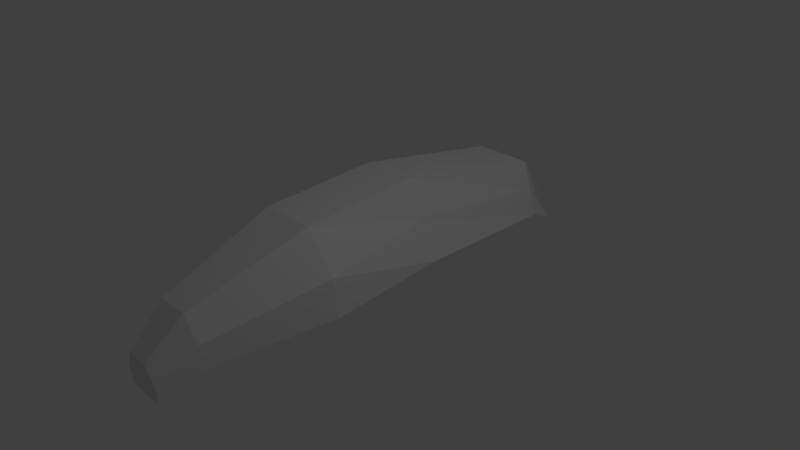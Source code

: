 # Source: root.blend  (saved by Blender 2.79.0; exported with 4.5.12 LTS)
import bpy
from mathutils import Matrix  # noqa: F401  (used for matrix-valued properties, if any)

bpy.ops.wm.read_factory_settings(use_empty=True)
scene = bpy.context.scene
scene.name = 'Scene'

# ---- collections
col_collection_1 = bpy.data.collections.new('Collection 1'); scene.collection.children.link(col_collection_1)

# ---- materials (node trees are filled in below, after node groups)
mat_material = bpy.data.materials.new('Material')
mat_material.alpha_threshold = 0.0
mat_material.use_transparent_shadow = False
mat_material.roughness = 0.5
mat_material.line_color = (0.0, 0.0, 0.0, 1.0)

# ---- material node trees

# ---- world
world_world = bpy.data.worlds.new('World'); scene.world = world_world
world_world.color = (0.05088, 0.05088, 0.05088)
world_world.use_sun_shadow = False
world_world.sun_shadow_jitter_overblur = 0.0
world_world.cycles.sampling_method = 'MANUAL'

# ---- cameras
cam_camera = bpy.data.cameras.new('Camera')
cam_camera.clip_end = 100.0
cam_camera.lens = 35.0
cam_camera.sensor_width = 32.0
cam_camera.sensor_height = 18.0
cam_camera.ortho_scale = 7.314
cam_camera.dof.focus_distance = 0.0
cam_camera.dof.aperture_fstop = 128.0

# ---- lights
light_lamp = bpy.data.lights.new('Lamp', 'POINT')
light_lamp.transmission_factor = 0.0
light_lamp.cutoff_distance = 30.0
light_lamp.energy = 100.0
light_lamp.shadow_buffer_clip_start = 1.001
light_lamp.shadow_soft_size = 0.1
light_lamp.shadow_maximum_resolution = 0.006
light_lamp.use_absolute_resolution = True

# ---- meshes
me_cube = bpy.data.meshes.new('Cube')
me_cube.from_pydata([(0.6116, 2.589, -0.08684), (0.6116, 0.5886, -0.08684), (-0.6436, 0.5886, -0.08684), (-0.6436, 2.589, -0.08684), (0.3893, 2.589, 0.6699), (0.1161, 0.5886, 0.9123), (-0.6436, 0.5886, 0.9123), (-0.4214, 2.589, 0.6699), (0.8136, -1.19, -0.08684), (-0.4416, -1.19, -0.08684), (0.3181, -1.19, 0.9123), (-0.4416, -1.19, 0.9123), (0.5003, 2.589, 0.2922), (0.3634, 0.5886, 0.4137), (-0.7745, 0.5886, 0.4137), (-0.6631, 2.589, 0.2922), (0.7473, -1.19, 0.4137), (-0.5725, -1.19, 0.4137), (0.4803, 3.132, -0.3416), (-0.5123, 3.132, -0.3416), (0.301, 3.132, -0.2406), (0.3893, 3.132, -0.05279), (-0.4639, 3.132, -0.2406), (-0.4214, 3.132, -0.05279), (0.4992, -2.797, -0.1744), (-0.2249, -2.797, -0.1744), (0.4609, -2.797, 0.1143), (0.2134, -2.797, 0.4019), (-0.3003, -2.797, 0.1143), (-0.2249, -2.797, 0.4019), (0.3755, -3.29, -0.4408), (-0.1396, -3.29, -0.4408), (0.3483, -3.29, -0.2354), (0.1722, -3.29, -0.03073), (-0.1933, -3.29, -0.2354), (-0.1396, -3.29, -0.03073)], [], [(0, 1, 2, 3), (4, 7, 6, 5), (12, 4, 5, 13), (2, 1, 8, 9), (14, 6, 7, 15), (0, 3, 19, 18), (11, 17, 28, 29), (5, 6, 11, 10), (14, 2, 9, 17), (13, 5, 10, 16), (1, 13, 16, 8), (6, 14, 17, 11), (17, 9, 25, 28), (3, 15, 22, 19), (2, 14, 15, 3), (0, 12, 13, 1), (20, 18, 19, 22), (21, 20, 22, 23), (4, 12, 20, 21), (12, 0, 18, 20), (7, 4, 21, 23), (15, 7, 23, 22), (26, 27, 33, 32), (27, 29, 35, 33), (9, 8, 24, 25), (10, 11, 29, 27), (8, 16, 26, 24), (16, 10, 27, 26), (32, 33, 35, 34), (30, 32, 34, 31), (24, 26, 32, 30), (29, 28, 34, 35), (25, 24, 30, 31), (28, 25, 31, 34)])
me_cube.materials.append(mat_material)
me_cube.use_remesh_preserve_volume = False
me_cube.use_remesh_preserve_attributes = False
me_cube.use_mirror_vertex_groups = False
me_cube.update()

# ---- objects
ob_cube = bpy.data.objects.new('Cube', me_cube)
ob_lamp = bpy.data.objects.new('Lamp', light_lamp)
ob_camera = bpy.data.objects.new('Camera', cam_camera)

# ---- transforms, parenting, visibility, modifiers, constraints
ob_cube.location = (0.0, 0.0, 0.0)
ob_cube.lock_rotations_4d = False
ob_cube.empty_display_type = 'ARROWS'
ob_cube.lineart.crease_threshold = 0.0
ob_lamp.location = (4.076, 1.005, 5.904)
ob_lamp.rotation_euler = (0.6503, 0.05522, 1.866)
ob_lamp.lock_rotations_4d = False
ob_lamp.empty_display_type = 'ARROWS'
ob_lamp.color = (0.0, 0.0, 0.0, 0.0)
ob_lamp.lineart.crease_threshold = 0.0
ob_camera.location = (7.481, -6.508, 5.344)
ob_camera.rotation_euler = (1.109, 0.0, 0.8149)
ob_camera.lock_rotations_4d = False
ob_camera.empty_display_type = 'ARROWS'
ob_camera.color = (0.0, 0.0, 0.0, 0.0)
ob_camera.display_type = 'WIRE'
ob_camera.lineart.crease_threshold = 0.0

# ---- collection membership
col_collection_1.objects.link(ob_cube)
col_collection_1.objects.link(ob_lamp)
col_collection_1.objects.link(ob_camera)

# ---- scene / render settings (as saved in the file)
scene.camera = ob_camera
scene.frame_start = 1; scene.frame_end = 250; scene.frame_set(1)
scene.render.engine = 'BLENDER_EEVEE_NEXT'
scene.render.resolution_percentage = 50
scene.render.dither_intensity = 0.0
scene.cycles.use_denoising = False
scene.cycles.samples = 128
scene.cycles.sampling_pattern = 'TABULATED_SOBOL'
scene.cycles.use_adaptive_sampling = False
scene.cycles.use_light_tree = False
scene.cycles.blur_glossy = 0.0
scene.cycles.sample_clamp_indirect = 0.0
scene.view_settings.view_transform = 'Standard'
bpy.context.view_layer.update()
